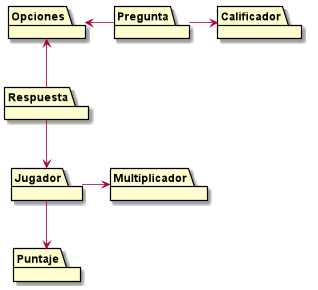

The diagram above was rendered by PlantUML. Its source (embedded in the PNG):
@startuml

Package "Calificador"

Package "Puntaje"

Package "Opciones"

Package "Pregunta"

Package "Opciones"

Package "Respuesta"

Package "Jugador"

Package "Multiplicador"

Pregunta -right-> Calificador
Pregunta -left-> Opciones
Respuesta -up-> Opciones
Respuesta --> Jugador
Jugador -right-> Multiplicador
Jugador --> Puntaje

@enduml